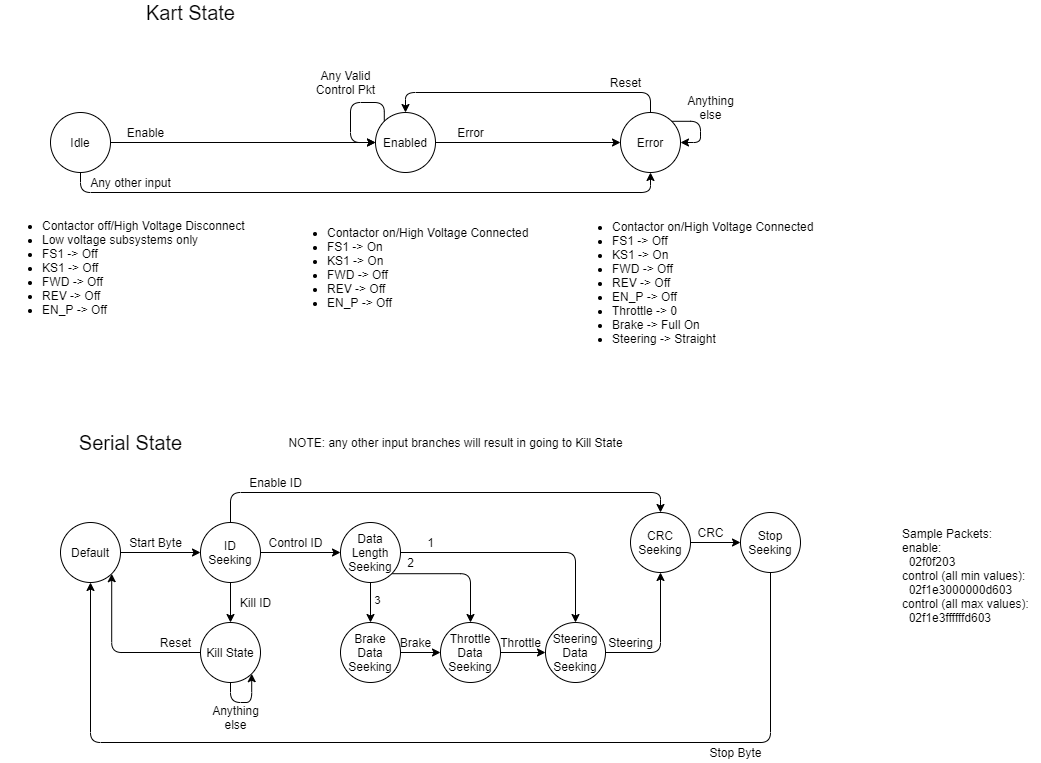

The diagram above was exported from draw.io. Its source (the exported page's mxGraphModel, read from the mxfile embedded in the PNG):
<mxGraphModel dx="1012" dy="574" grid="1" gridSize="10" guides="1" tooltips="1" connect="1" arrows="1" fold="1" page="1" pageScale="1" pageWidth="1100" pageHeight="850" math="0" shadow="0">
  <root>
    <mxCell id="0" />
    <mxCell id="1" parent="0" />
    <mxCell id="MP84yntwCzfdE358g_4T-1" style="edgeStyle=orthogonalEdgeStyle;rounded=0;orthogonalLoop=1;jettySize=auto;html=1;exitX=1;exitY=0.5;exitDx=0;exitDy=0;entryX=0;entryY=0.5;entryDx=0;entryDy=0;" parent="1" source="MP84yntwCzfdE358g_4T-2" target="MP84yntwCzfdE358g_4T-5" edge="1">
      <mxGeometry relative="1" as="geometry" />
    </mxCell>
    <mxCell id="2CcxSBd4y8uYeDBDJ9uy-2" style="edgeStyle=orthogonalEdgeStyle;rounded=1;orthogonalLoop=1;jettySize=auto;html=1;exitX=0.5;exitY=1;exitDx=0;exitDy=0;entryX=0.5;entryY=1;entryDx=0;entryDy=0;" parent="1" source="MP84yntwCzfdE358g_4T-2" target="MP84yntwCzfdE358g_4T-8" edge="1">
      <mxGeometry relative="1" as="geometry" />
    </mxCell>
    <mxCell id="MP84yntwCzfdE358g_4T-2" value="Idle" style="ellipse;whiteSpace=wrap;html=1;aspect=fixed;" parent="1" vertex="1">
      <mxGeometry x="60" y="160" width="60" height="60" as="geometry" />
    </mxCell>
    <mxCell id="MP84yntwCzfdE358g_4T-3" value="&lt;ul&gt;&lt;li&gt;Contactor off/High Voltage Disconnect&lt;/li&gt;&lt;li&gt;Low voltage subsystems only&lt;/li&gt;&lt;li&gt;FS1 -&amp;gt; Off&lt;/li&gt;&lt;li&gt;KS1 -&amp;gt; Off&lt;/li&gt;&lt;li&gt;FWD -&amp;gt; Off&lt;/li&gt;&lt;li&gt;REV -&amp;gt; Off&lt;/li&gt;&lt;li&gt;EN_P -&amp;gt; Off&lt;/li&gt;&lt;/ul&gt;" style="text;html=1;align=left;verticalAlign=middle;resizable=0;points=[];autosize=1;" parent="1" vertex="1">
      <mxGeometry x="10" y="250" width="260" height="130" as="geometry" />
    </mxCell>
    <mxCell id="MP84yntwCzfdE358g_4T-4" style="edgeStyle=orthogonalEdgeStyle;rounded=0;orthogonalLoop=1;jettySize=auto;html=1;exitX=1;exitY=0.5;exitDx=0;exitDy=0;entryX=0;entryY=0.5;entryDx=0;entryDy=0;" parent="1" source="MP84yntwCzfdE358g_4T-5" target="MP84yntwCzfdE358g_4T-8" edge="1">
      <mxGeometry relative="1" as="geometry" />
    </mxCell>
    <mxCell id="MP84yntwCzfdE358g_4T-5" value="Enabled" style="ellipse;whiteSpace=wrap;html=1;aspect=fixed;" parent="1" vertex="1">
      <mxGeometry x="385" y="160" width="60" height="60" as="geometry" />
    </mxCell>
    <mxCell id="MP84yntwCzfdE358g_4T-6" value="&lt;ul&gt;&lt;li&gt;Contactor on/High Voltage Connected&lt;/li&gt;&lt;li&gt;FS1 -&amp;gt; On&lt;/li&gt;&lt;li&gt;KS1 -&amp;gt; On&lt;/li&gt;&lt;li&gt;FWD -&amp;gt; Off&lt;/li&gt;&lt;li&gt;REV -&amp;gt; Off&lt;/li&gt;&lt;li&gt;EN_P -&amp;gt; Off&lt;/li&gt;&lt;/ul&gt;" style="text;html=1;align=left;verticalAlign=middle;resizable=0;points=[];autosize=1;" parent="1" vertex="1">
      <mxGeometry x="295" y="260" width="260" height="110" as="geometry" />
    </mxCell>
    <mxCell id="MP84yntwCzfdE358g_4T-7" style="edgeStyle=orthogonalEdgeStyle;rounded=1;orthogonalLoop=1;jettySize=auto;html=1;exitX=0.5;exitY=0;exitDx=0;exitDy=0;entryX=0.5;entryY=0;entryDx=0;entryDy=0;" parent="1" source="MP84yntwCzfdE358g_4T-8" target="MP84yntwCzfdE358g_4T-5" edge="1">
      <mxGeometry relative="1" as="geometry" />
    </mxCell>
    <mxCell id="MP84yntwCzfdE358g_4T-8" value="Error" style="ellipse;whiteSpace=wrap;html=1;aspect=fixed;" parent="1" vertex="1">
      <mxGeometry x="630" y="160" width="60" height="60" as="geometry" />
    </mxCell>
    <mxCell id="MP84yntwCzfdE358g_4T-9" value="&lt;ul&gt;&lt;li&gt;Contactor on/High Voltage Connected&lt;/li&gt;&lt;li&gt;FS1 -&amp;gt; Off&lt;/li&gt;&lt;li&gt;KS1 -&amp;gt; On&lt;/li&gt;&lt;li&gt;FWD -&amp;gt; Off&lt;/li&gt;&lt;li&gt;REV -&amp;gt; Off&lt;/li&gt;&lt;li&gt;EN_P -&amp;gt; Off&lt;/li&gt;&lt;li&gt;Throttle -&amp;gt; 0&lt;/li&gt;&lt;li&gt;Brake -&amp;gt; Full On&lt;/li&gt;&lt;li&gt;Steering -&amp;gt; Straight&lt;/li&gt;&lt;/ul&gt;" style="text;html=1;align=left;verticalAlign=middle;resizable=0;points=[];autosize=1;" parent="1" vertex="1">
      <mxGeometry x="580" y="250" width="260" height="160" as="geometry" />
    </mxCell>
    <mxCell id="MP84yntwCzfdE358g_4T-10" value="Error" style="text;html=1;align=center;verticalAlign=middle;resizable=0;points=[];autosize=1;" parent="1" vertex="1">
      <mxGeometry x="460" y="170" width="40" height="20" as="geometry" />
    </mxCell>
    <mxCell id="MP84yntwCzfdE358g_4T-11" style="edgeStyle=orthogonalEdgeStyle;rounded=1;orthogonalLoop=1;jettySize=auto;html=1;exitX=0;exitY=0;exitDx=0;exitDy=0;entryX=0;entryY=0.5;entryDx=0;entryDy=0;" parent="1" source="MP84yntwCzfdE358g_4T-5" target="MP84yntwCzfdE358g_4T-5" edge="1">
      <mxGeometry relative="1" as="geometry">
        <Array as="points">
          <mxPoint x="394" y="150" />
          <mxPoint x="360" y="150" />
          <mxPoint x="360" y="190" />
        </Array>
      </mxGeometry>
    </mxCell>
    <mxCell id="MP84yntwCzfdE358g_4T-12" value="Any Valid&lt;br&gt;Control Pkt" style="text;html=1;align=center;verticalAlign=middle;resizable=0;points=[];autosize=1;" parent="1" vertex="1">
      <mxGeometry x="320" y="115" width="70" height="30" as="geometry" />
    </mxCell>
    <mxCell id="MP84yntwCzfdE358g_4T-13" value="Enable" style="text;html=1;align=center;verticalAlign=middle;resizable=0;points=[];autosize=1;" parent="1" vertex="1">
      <mxGeometry x="130" y="170" width="50" height="20" as="geometry" />
    </mxCell>
    <mxCell id="MP84yntwCzfdE358g_4T-16" value="Reset" style="text;html=1;align=center;verticalAlign=middle;resizable=0;points=[];autosize=1;" parent="1" vertex="1">
      <mxGeometry x="610" y="120" width="50" height="20" as="geometry" />
    </mxCell>
    <mxCell id="MP84yntwCzfdE358g_4T-17" style="edgeStyle=orthogonalEdgeStyle;rounded=1;orthogonalLoop=1;jettySize=auto;html=1;exitX=1;exitY=0;exitDx=0;exitDy=0;entryX=1;entryY=0.5;entryDx=0;entryDy=0;" parent="1" source="MP84yntwCzfdE358g_4T-8" target="MP84yntwCzfdE358g_4T-8" edge="1">
      <mxGeometry relative="1" as="geometry">
        <Array as="points">
          <mxPoint x="710" y="169" />
          <mxPoint x="710" y="190" />
        </Array>
      </mxGeometry>
    </mxCell>
    <mxCell id="MP84yntwCzfdE358g_4T-18" value="Anything&lt;br&gt;else" style="text;html=1;align=center;verticalAlign=middle;resizable=0;points=[];autosize=1;" parent="1" vertex="1">
      <mxGeometry x="690" y="140" width="60" height="30" as="geometry" />
    </mxCell>
    <mxCell id="MP84yntwCzfdE358g_4T-19" value="&lt;font style=&quot;font-size: 20px&quot;&gt;Kart State&lt;/font&gt;" style="text;html=1;align=center;verticalAlign=middle;resizable=0;points=[];autosize=1;" parent="1" vertex="1">
      <mxGeometry x="150" y="50" width="100" height="20" as="geometry" />
    </mxCell>
    <mxCell id="MP84yntwCzfdE358g_4T-20" value="&lt;font style=&quot;font-size: 20px&quot;&gt;Serial State&lt;/font&gt;" style="text;html=1;align=center;verticalAlign=middle;resizable=0;points=[];autosize=1;" parent="1" vertex="1">
      <mxGeometry x="80" y="480" width="120" height="20" as="geometry" />
    </mxCell>
    <mxCell id="MP84yntwCzfdE358g_4T-21" style="edgeStyle=orthogonalEdgeStyle;rounded=1;orthogonalLoop=1;jettySize=auto;html=1;exitX=1;exitY=0.5;exitDx=0;exitDy=0;entryX=0;entryY=0.5;entryDx=0;entryDy=0;" parent="1" source="MP84yntwCzfdE358g_4T-22" target="MP84yntwCzfdE358g_4T-26" edge="1">
      <mxGeometry relative="1" as="geometry" />
    </mxCell>
    <mxCell id="MP84yntwCzfdE358g_4T-22" value="Default" style="ellipse;whiteSpace=wrap;html=1;aspect=fixed;" parent="1" vertex="1">
      <mxGeometry x="70" y="570" width="60" height="60" as="geometry" />
    </mxCell>
    <mxCell id="MP84yntwCzfdE358g_4T-23" style="edgeStyle=orthogonalEdgeStyle;rounded=1;orthogonalLoop=1;jettySize=auto;html=1;exitX=0.5;exitY=0;exitDx=0;exitDy=0;entryX=0.5;entryY=0;entryDx=0;entryDy=0;" parent="1" source="MP84yntwCzfdE358g_4T-26" target="MP84yntwCzfdE358g_4T-28" edge="1">
      <mxGeometry relative="1" as="geometry" />
    </mxCell>
    <mxCell id="MP84yntwCzfdE358g_4T-24" style="edgeStyle=orthogonalEdgeStyle;rounded=1;orthogonalLoop=1;jettySize=auto;html=1;exitX=1;exitY=0.5;exitDx=0;exitDy=0;entryX=0;entryY=0.5;entryDx=0;entryDy=0;" parent="1" source="MP84yntwCzfdE358g_4T-26" target="MP84yntwCzfdE358g_4T-41" edge="1">
      <mxGeometry relative="1" as="geometry" />
    </mxCell>
    <mxCell id="MP84yntwCzfdE358g_4T-25" style="edgeStyle=orthogonalEdgeStyle;rounded=1;orthogonalLoop=1;jettySize=auto;html=1;exitX=0.5;exitY=1;exitDx=0;exitDy=0;entryX=0.5;entryY=0;entryDx=0;entryDy=0;" parent="1" source="MP84yntwCzfdE358g_4T-26" target="MP84yntwCzfdE358g_4T-54" edge="1">
      <mxGeometry relative="1" as="geometry" />
    </mxCell>
    <mxCell id="MP84yntwCzfdE358g_4T-26" value="ID Seeking" style="ellipse;whiteSpace=wrap;html=1;aspect=fixed;" parent="1" vertex="1">
      <mxGeometry x="210" y="570" width="60" height="60" as="geometry" />
    </mxCell>
    <mxCell id="MP84yntwCzfdE358g_4T-27" style="edgeStyle=orthogonalEdgeStyle;rounded=1;orthogonalLoop=1;jettySize=auto;html=1;exitX=1;exitY=0.5;exitDx=0;exitDy=0;entryX=0;entryY=0.5;entryDx=0;entryDy=0;" parent="1" source="MP84yntwCzfdE358g_4T-28" target="MP84yntwCzfdE358g_4T-32" edge="1">
      <mxGeometry relative="1" as="geometry" />
    </mxCell>
    <mxCell id="MP84yntwCzfdE358g_4T-28" value="CRC Seeking" style="ellipse;whiteSpace=wrap;html=1;aspect=fixed;" parent="1" vertex="1">
      <mxGeometry x="640" y="560" width="60" height="60" as="geometry" />
    </mxCell>
    <mxCell id="MP84yntwCzfdE358g_4T-29" value="Start Byte" style="text;html=1;align=center;verticalAlign=middle;resizable=0;points=[];autosize=1;" parent="1" vertex="1">
      <mxGeometry x="130" y="580" width="70" height="20" as="geometry" />
    </mxCell>
    <mxCell id="MP84yntwCzfdE358g_4T-30" value="Enable ID" style="text;html=1;align=center;verticalAlign=middle;resizable=0;points=[];autosize=1;" parent="1" vertex="1">
      <mxGeometry x="250" y="520" width="70" height="20" as="geometry" />
    </mxCell>
    <mxCell id="MP84yntwCzfdE358g_4T-31" style="edgeStyle=orthogonalEdgeStyle;rounded=1;orthogonalLoop=1;jettySize=auto;html=1;exitX=0.5;exitY=1;exitDx=0;exitDy=0;entryX=0.5;entryY=1;entryDx=0;entryDy=0;" parent="1" source="MP84yntwCzfdE358g_4T-32" target="MP84yntwCzfdE358g_4T-22" edge="1">
      <mxGeometry relative="1" as="geometry">
        <Array as="points">
          <mxPoint x="780" y="790" />
          <mxPoint x="100" y="790" />
        </Array>
      </mxGeometry>
    </mxCell>
    <mxCell id="MP84yntwCzfdE358g_4T-32" value="Stop Seeking" style="ellipse;whiteSpace=wrap;html=1;aspect=fixed;" parent="1" vertex="1">
      <mxGeometry x="750" y="560" width="60" height="60" as="geometry" />
    </mxCell>
    <mxCell id="MP84yntwCzfdE358g_4T-33" value="CRC" style="text;html=1;align=center;verticalAlign=middle;resizable=0;points=[];autosize=1;" parent="1" vertex="1">
      <mxGeometry x="700" y="570" width="40" height="20" as="geometry" />
    </mxCell>
    <mxCell id="MP84yntwCzfdE358g_4T-34" value="Stop Byte" style="text;html=1;align=center;verticalAlign=middle;resizable=0;points=[];autosize=1;" parent="1" vertex="1">
      <mxGeometry x="710" y="790" width="70" height="20" as="geometry" />
    </mxCell>
    <mxCell id="MP84yntwCzfdE358g_4T-35" value="Control ID" style="text;html=1;align=center;verticalAlign=middle;resizable=0;points=[];autosize=1;" parent="1" vertex="1">
      <mxGeometry x="270" y="580" width="70" height="20" as="geometry" />
    </mxCell>
    <mxCell id="MP84yntwCzfdE358g_4T-36" value="Kill ID" style="text;html=1;align=center;verticalAlign=middle;resizable=0;points=[];autosize=1;" parent="1" vertex="1">
      <mxGeometry x="240" y="640" width="50" height="20" as="geometry" />
    </mxCell>
    <mxCell id="MP84yntwCzfdE358g_4T-37" style="edgeStyle=orthogonalEdgeStyle;rounded=1;orthogonalLoop=1;jettySize=auto;html=1;exitX=0.5;exitY=1;exitDx=0;exitDy=0;entryX=0.5;entryY=0;entryDx=0;entryDy=0;" parent="1" source="MP84yntwCzfdE358g_4T-41" target="MP84yntwCzfdE358g_4T-47" edge="1">
      <mxGeometry relative="1" as="geometry" />
    </mxCell>
    <mxCell id="MP84yntwCzfdE358g_4T-38" value="3" style="edgeLabel;html=1;align=center;verticalAlign=middle;resizable=0;points=[];" parent="MP84yntwCzfdE358g_4T-37" vertex="1" connectable="0">
      <mxGeometry x="-0.1534" y="6" relative="1" as="geometry">
        <mxPoint as="offset" />
      </mxGeometry>
    </mxCell>
    <mxCell id="MP84yntwCzfdE358g_4T-39" style="edgeStyle=orthogonalEdgeStyle;rounded=1;orthogonalLoop=1;jettySize=auto;html=1;exitX=1;exitY=1;exitDx=0;exitDy=0;entryX=0.5;entryY=0;entryDx=0;entryDy=0;" parent="1" source="MP84yntwCzfdE358g_4T-41" target="MP84yntwCzfdE358g_4T-45" edge="1">
      <mxGeometry relative="1" as="geometry" />
    </mxCell>
    <mxCell id="MP84yntwCzfdE358g_4T-40" style="edgeStyle=orthogonalEdgeStyle;rounded=1;orthogonalLoop=1;jettySize=auto;html=1;exitX=1;exitY=0.5;exitDx=0;exitDy=0;entryX=0.5;entryY=0;entryDx=0;entryDy=0;" parent="1" source="MP84yntwCzfdE358g_4T-41" target="MP84yntwCzfdE358g_4T-43" edge="1">
      <mxGeometry relative="1" as="geometry" />
    </mxCell>
    <mxCell id="MP84yntwCzfdE358g_4T-41" value="Data Length Seeking" style="ellipse;whiteSpace=wrap;html=1;aspect=fixed;" parent="1" vertex="1">
      <mxGeometry x="350" y="570" width="60" height="60" as="geometry" />
    </mxCell>
    <mxCell id="MP84yntwCzfdE358g_4T-42" style="edgeStyle=orthogonalEdgeStyle;rounded=1;orthogonalLoop=1;jettySize=auto;html=1;exitX=1;exitY=0.5;exitDx=0;exitDy=0;entryX=0.5;entryY=1;entryDx=0;entryDy=0;" parent="1" source="MP84yntwCzfdE358g_4T-43" target="MP84yntwCzfdE358g_4T-28" edge="1">
      <mxGeometry relative="1" as="geometry" />
    </mxCell>
    <mxCell id="MP84yntwCzfdE358g_4T-43" value="Steering Data Seeking" style="ellipse;whiteSpace=wrap;html=1;aspect=fixed;" parent="1" vertex="1">
      <mxGeometry x="555" y="670" width="60" height="60" as="geometry" />
    </mxCell>
    <mxCell id="MP84yntwCzfdE358g_4T-44" style="edgeStyle=orthogonalEdgeStyle;rounded=1;orthogonalLoop=1;jettySize=auto;html=1;exitX=1;exitY=0.5;exitDx=0;exitDy=0;entryX=0;entryY=0.5;entryDx=0;entryDy=0;" parent="1" source="MP84yntwCzfdE358g_4T-45" target="MP84yntwCzfdE358g_4T-43" edge="1">
      <mxGeometry relative="1" as="geometry" />
    </mxCell>
    <mxCell id="MP84yntwCzfdE358g_4T-45" value="Throttle Data Seeking" style="ellipse;whiteSpace=wrap;html=1;aspect=fixed;" parent="1" vertex="1">
      <mxGeometry x="450" y="670" width="60" height="60" as="geometry" />
    </mxCell>
    <mxCell id="MP84yntwCzfdE358g_4T-46" style="edgeStyle=orthogonalEdgeStyle;rounded=1;orthogonalLoop=1;jettySize=auto;html=1;exitX=1;exitY=0.5;exitDx=0;exitDy=0;entryX=0;entryY=0.5;entryDx=0;entryDy=0;" parent="1" source="MP84yntwCzfdE358g_4T-47" target="MP84yntwCzfdE358g_4T-45" edge="1">
      <mxGeometry relative="1" as="geometry" />
    </mxCell>
    <mxCell id="MP84yntwCzfdE358g_4T-47" value="Brake Data Seeking" style="ellipse;whiteSpace=wrap;html=1;aspect=fixed;" parent="1" vertex="1">
      <mxGeometry x="350" y="670" width="60" height="60" as="geometry" />
    </mxCell>
    <mxCell id="MP84yntwCzfdE358g_4T-48" value="2" style="text;html=1;align=center;verticalAlign=middle;resizable=0;points=[];autosize=1;" parent="1" vertex="1">
      <mxGeometry x="410" y="600" width="20" height="20" as="geometry" />
    </mxCell>
    <mxCell id="MP84yntwCzfdE358g_4T-49" value="1" style="text;html=1;align=center;verticalAlign=middle;resizable=0;points=[];autosize=1;" parent="1" vertex="1">
      <mxGeometry x="430" y="580" width="20" height="20" as="geometry" />
    </mxCell>
    <mxCell id="MP84yntwCzfdE358g_4T-50" value="Brake" style="text;html=1;align=center;verticalAlign=middle;resizable=0;points=[];autosize=1;" parent="1" vertex="1">
      <mxGeometry x="400" y="680" width="50" height="20" as="geometry" />
    </mxCell>
    <mxCell id="MP84yntwCzfdE358g_4T-51" value="Throttle" style="text;html=1;align=center;verticalAlign=middle;resizable=0;points=[];autosize=1;" parent="1" vertex="1">
      <mxGeometry x="500" y="680" width="60" height="20" as="geometry" />
    </mxCell>
    <mxCell id="MP84yntwCzfdE358g_4T-52" value="Steering" style="text;html=1;align=center;verticalAlign=middle;resizable=0;points=[];autosize=1;" parent="1" vertex="1">
      <mxGeometry x="610" y="680" width="60" height="20" as="geometry" />
    </mxCell>
    <mxCell id="MP84yntwCzfdE358g_4T-53" style="edgeStyle=orthogonalEdgeStyle;rounded=1;orthogonalLoop=1;jettySize=auto;html=1;exitX=0;exitY=0.5;exitDx=0;exitDy=0;entryX=1;entryY=1;entryDx=0;entryDy=0;" parent="1" source="MP84yntwCzfdE358g_4T-54" target="MP84yntwCzfdE358g_4T-22" edge="1">
      <mxGeometry relative="1" as="geometry" />
    </mxCell>
    <mxCell id="MP84yntwCzfdE358g_4T-54" value="Kill State" style="ellipse;whiteSpace=wrap;html=1;aspect=fixed;" parent="1" vertex="1">
      <mxGeometry x="210" y="670" width="60" height="60" as="geometry" />
    </mxCell>
    <mxCell id="MP84yntwCzfdE358g_4T-55" value="Reset" style="text;html=1;align=center;verticalAlign=middle;resizable=0;points=[];autosize=1;" parent="1" vertex="1">
      <mxGeometry x="160" y="680" width="50" height="20" as="geometry" />
    </mxCell>
    <mxCell id="MP84yntwCzfdE358g_4T-56" style="edgeStyle=orthogonalEdgeStyle;rounded=1;orthogonalLoop=1;jettySize=auto;html=1;exitX=0.5;exitY=1;exitDx=0;exitDy=0;entryX=1;entryY=1;entryDx=0;entryDy=0;" parent="1" source="MP84yntwCzfdE358g_4T-54" target="MP84yntwCzfdE358g_4T-54" edge="1">
      <mxGeometry relative="1" as="geometry">
        <Array as="points">
          <mxPoint x="240" y="750" />
          <mxPoint x="261" y="750" />
        </Array>
      </mxGeometry>
    </mxCell>
    <mxCell id="MP84yntwCzfdE358g_4T-57" value="Anything&lt;br&gt;else" style="text;html=1;align=center;verticalAlign=middle;resizable=0;points=[];autosize=1;" parent="1" vertex="1">
      <mxGeometry x="215" y="750" width="60" height="30" as="geometry" />
    </mxCell>
    <mxCell id="MP84yntwCzfdE358g_4T-58" value="NOTE: any other input branches will result in going to Kill State" style="text;html=1;align=center;verticalAlign=middle;resizable=0;points=[];autosize=1;" parent="1" vertex="1">
      <mxGeometry x="290" y="480" width="350" height="20" as="geometry" />
    </mxCell>
    <mxCell id="2CcxSBd4y8uYeDBDJ9uy-3" value="Any other input" style="text;html=1;align=center;verticalAlign=middle;resizable=0;points=[];autosize=1;" parent="1" vertex="1">
      <mxGeometry x="90" y="220" width="100" height="20" as="geometry" />
    </mxCell>
    <mxCell id="w0wAaztcgTmk0KQU91CI-2" value="Sample Packets:&lt;br&gt;enable:&amp;nbsp;&lt;br&gt;&amp;nbsp; 02f0f203&lt;br&gt;control (all min values):&amp;nbsp;&lt;br&gt;&amp;nbsp; 02f1e3000000d603&lt;br&gt;control (all max values):&lt;br&gt;&amp;nbsp;&amp;nbsp;02f1e3ffffffd603&lt;br&gt;&amp;nbsp;&amp;nbsp;" style="text;html=1;align=left;verticalAlign=middle;resizable=0;points=[];autosize=1;" parent="1" vertex="1">
      <mxGeometry x="910" y="570" width="140" height="120" as="geometry" />
    </mxCell>
  </root>
</mxGraphModel>